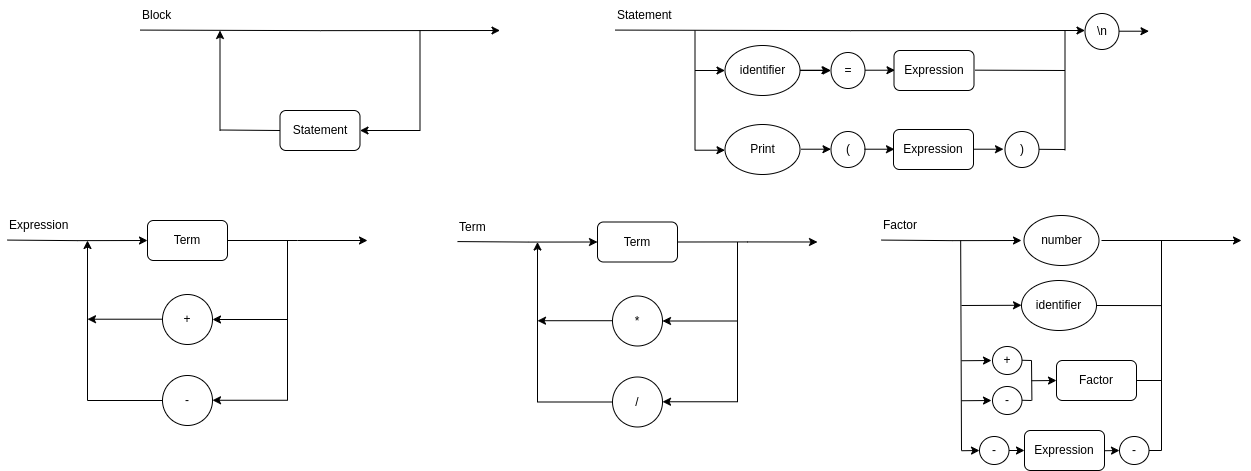

The diagram above was exported from draw.io. Its source (the exported page's mxGraphModel, read from the mxfile embedded in the PNG):
<mxGraphModel dx="2049" dy="1101" grid="1" gridSize="10" guides="1" tooltips="1" connect="1" arrows="1" fold="1" page="1" pageScale="1" pageWidth="3300" pageHeight="4681" math="0" shadow="0">
  <root>
    <mxCell id="0" />
    <mxCell id="1" parent="0" />
    <mxCell id="W1d3Z0D_Y3x61ooxwCS9-6" style="edgeStyle=orthogonalEdgeStyle;rounded=0;orthogonalLoop=1;jettySize=auto;html=1;exitX=1;exitY=0.5;exitDx=0;exitDy=0;" parent="1" source="H9QceLrUfl68QmY5k0aP-54" edge="1">
      <mxGeometry relative="1" as="geometry">
        <mxPoint x="390" y="280" as="targetPoint" />
        <mxPoint x="270" y="280" as="sourcePoint" />
      </mxGeometry>
    </mxCell>
    <mxCell id="W1d3Z0D_Y3x61ooxwCS9-4" value="+" style="ellipse;whiteSpace=wrap;html=1;aspect=fixed;" parent="1" vertex="1">
      <mxGeometry x="185" y="334" width="50" height="50" as="geometry" />
    </mxCell>
    <mxCell id="W1d3Z0D_Y3x61ooxwCS9-5" value="-" style="ellipse;whiteSpace=wrap;html=1;aspect=fixed;" parent="1" vertex="1">
      <mxGeometry x="185" y="415" width="50" height="50" as="geometry" />
    </mxCell>
    <mxCell id="W1d3Z0D_Y3x61ooxwCS9-7" value="" style="endArrow=classic;html=1;rounded=0;entryX=1;entryY=0.5;entryDx=0;entryDy=0;" parent="1" target="W1d3Z0D_Y3x61ooxwCS9-4" edge="1">
      <mxGeometry width="50" height="50" relative="1" as="geometry">
        <mxPoint x="310" y="359" as="sourcePoint" />
        <mxPoint x="310" y="374" as="targetPoint" />
      </mxGeometry>
    </mxCell>
    <mxCell id="W1d3Z0D_Y3x61ooxwCS9-8" value="" style="endArrow=none;html=1;rounded=0;" parent="1" edge="1">
      <mxGeometry width="50" height="50" relative="1" as="geometry">
        <mxPoint x="310" y="440" as="sourcePoint" />
        <mxPoint x="310" y="280" as="targetPoint" />
      </mxGeometry>
    </mxCell>
    <mxCell id="W1d3Z0D_Y3x61ooxwCS9-9" value="" style="endArrow=classic;html=1;rounded=0;entryX=1;entryY=0.5;entryDx=0;entryDy=0;" parent="1" edge="1">
      <mxGeometry width="50" height="50" relative="1" as="geometry">
        <mxPoint x="310" y="439.76" as="sourcePoint" />
        <mxPoint x="235" y="439.76" as="targetPoint" />
      </mxGeometry>
    </mxCell>
    <mxCell id="W1d3Z0D_Y3x61ooxwCS9-10" value="" style="endArrow=classic;html=1;rounded=0;entryX=1;entryY=0.5;entryDx=0;entryDy=0;" parent="1" edge="1">
      <mxGeometry width="50" height="50" relative="1" as="geometry">
        <mxPoint x="185" y="358.71000000000004" as="sourcePoint" />
        <mxPoint x="110" y="358.71000000000004" as="targetPoint" />
      </mxGeometry>
    </mxCell>
    <mxCell id="W1d3Z0D_Y3x61ooxwCS9-12" value="" style="endArrow=none;html=1;rounded=0;exitX=0;exitY=0.5;exitDx=0;exitDy=0;" parent="1" source="W1d3Z0D_Y3x61ooxwCS9-5" edge="1">
      <mxGeometry width="50" height="50" relative="1" as="geometry">
        <mxPoint x="320" y="435" as="sourcePoint" />
        <mxPoint x="110" y="440" as="targetPoint" />
      </mxGeometry>
    </mxCell>
    <mxCell id="W1d3Z0D_Y3x61ooxwCS9-14" value="" style="endArrow=classic;html=1;rounded=0;" parent="1" edge="1">
      <mxGeometry width="50" height="50" relative="1" as="geometry">
        <mxPoint x="110" y="440" as="sourcePoint" />
        <mxPoint x="110" y="280" as="targetPoint" />
      </mxGeometry>
    </mxCell>
    <mxCell id="W1d3Z0D_Y3x61ooxwCS9-15" style="edgeStyle=orthogonalEdgeStyle;rounded=0;orthogonalLoop=1;jettySize=auto;html=1;exitX=1;exitY=0.5;exitDx=0;exitDy=0;entryX=0;entryY=0.5;entryDx=0;entryDy=0;" parent="1" edge="1" target="H9QceLrUfl68QmY5k0aP-54">
      <mxGeometry relative="1" as="geometry">
        <mxPoint x="150" y="279.58000000000004" as="targetPoint" />
        <mxPoint x="30" y="279.58000000000004" as="sourcePoint" />
      </mxGeometry>
    </mxCell>
    <mxCell id="W1d3Z0D_Y3x61ooxwCS9-16" value="Expression" style="text;html=1;strokeColor=none;fillColor=none;align=left;verticalAlign=middle;whiteSpace=wrap;rounded=0;" parent="1" vertex="1">
      <mxGeometry x="30" y="250" width="90" height="30" as="geometry" />
    </mxCell>
    <mxCell id="H9QceLrUfl68QmY5k0aP-5" value="" style="endArrow=classic;html=1;rounded=0;entryX=1;entryY=0.5;entryDx=0;entryDy=0;" edge="1" parent="1" target="H9QceLrUfl68QmY5k0aP-16">
      <mxGeometry width="50" height="50" relative="1" as="geometry">
        <mxPoint x="442.5" y="170" as="sourcePoint" />
        <mxPoint x="367.5" y="170" as="targetPoint" />
      </mxGeometry>
    </mxCell>
    <mxCell id="H9QceLrUfl68QmY5k0aP-6" value="" style="endArrow=none;html=1;rounded=0;" edge="1" parent="1">
      <mxGeometry width="50" height="50" relative="1" as="geometry">
        <mxPoint x="442.5" y="170" as="sourcePoint" />
        <mxPoint x="442.5" y="70" as="targetPoint" />
      </mxGeometry>
    </mxCell>
    <mxCell id="H9QceLrUfl68QmY5k0aP-10" value="" style="endArrow=classic;html=1;rounded=0;" edge="1" parent="1">
      <mxGeometry width="50" height="50" relative="1" as="geometry">
        <mxPoint x="242.5" y="170" as="sourcePoint" />
        <mxPoint x="242.5" y="70" as="targetPoint" />
      </mxGeometry>
    </mxCell>
    <mxCell id="H9QceLrUfl68QmY5k0aP-11" style="edgeStyle=orthogonalEdgeStyle;rounded=0;orthogonalLoop=1;jettySize=auto;html=1;exitX=1;exitY=0.5;exitDx=0;exitDy=0;" edge="1" parent="1">
      <mxGeometry relative="1" as="geometry">
        <mxPoint x="522.5" y="70" as="targetPoint" />
        <mxPoint x="162.5" y="69.58000000000004" as="sourcePoint" />
      </mxGeometry>
    </mxCell>
    <mxCell id="H9QceLrUfl68QmY5k0aP-12" value="Block" style="text;html=1;strokeColor=none;fillColor=none;align=left;verticalAlign=middle;whiteSpace=wrap;rounded=0;" vertex="1" parent="1">
      <mxGeometry x="162.5" y="40" width="90" height="30" as="geometry" />
    </mxCell>
    <mxCell id="H9QceLrUfl68QmY5k0aP-13" value="" style="endArrow=none;html=1;rounded=0;exitX=0;exitY=0.5;exitDx=0;exitDy=0;" edge="1" parent="1" source="H9QceLrUfl68QmY5k0aP-16">
      <mxGeometry width="50" height="50" relative="1" as="geometry">
        <mxPoint x="317.5" y="169.5" as="sourcePoint" />
        <mxPoint x="242.5" y="169.5" as="targetPoint" />
      </mxGeometry>
    </mxCell>
    <mxCell id="H9QceLrUfl68QmY5k0aP-16" value="Statement" style="rounded=1;whiteSpace=wrap;html=1;" vertex="1" parent="1">
      <mxGeometry x="302.5" y="150" width="80" height="40" as="geometry" />
    </mxCell>
    <mxCell id="H9QceLrUfl68QmY5k0aP-18" value="" style="endArrow=none;html=1;rounded=0;" edge="1" parent="1">
      <mxGeometry width="50" height="50" relative="1" as="geometry">
        <mxPoint x="717.5" y="190" as="sourcePoint" />
        <mxPoint x="717.5" y="70" as="targetPoint" />
      </mxGeometry>
    </mxCell>
    <mxCell id="H9QceLrUfl68QmY5k0aP-20" style="edgeStyle=orthogonalEdgeStyle;rounded=0;orthogonalLoop=1;jettySize=auto;html=1;exitX=1;exitY=0.5;exitDx=0;exitDy=0;" edge="1" parent="1">
      <mxGeometry relative="1" as="geometry">
        <mxPoint x="1107.5" y="70" as="targetPoint" />
        <mxPoint x="637.5" y="69.58000000000004" as="sourcePoint" />
      </mxGeometry>
    </mxCell>
    <mxCell id="H9QceLrUfl68QmY5k0aP-21" value="Statement" style="text;html=1;strokeColor=none;fillColor=none;align=left;verticalAlign=middle;whiteSpace=wrap;rounded=0;" vertex="1" parent="1">
      <mxGeometry x="637.5" y="40" width="90" height="30" as="geometry" />
    </mxCell>
    <mxCell id="H9QceLrUfl68QmY5k0aP-24" value="" style="endArrow=classic;html=1;rounded=0;" edge="1" parent="1">
      <mxGeometry width="50" height="50" relative="1" as="geometry">
        <mxPoint x="717.5" y="110" as="sourcePoint" />
        <mxPoint x="747.5" y="110" as="targetPoint" />
        <Array as="points">
          <mxPoint x="747.5" y="110" />
        </Array>
      </mxGeometry>
    </mxCell>
    <mxCell id="H9QceLrUfl68QmY5k0aP-31" value="" style="edgeStyle=orthogonalEdgeStyle;rounded=0;orthogonalLoop=1;jettySize=auto;html=1;" edge="1" parent="1" source="H9QceLrUfl68QmY5k0aP-26">
      <mxGeometry relative="1" as="geometry">
        <mxPoint x="853.500024489804" y="110.02857142857135" as="targetPoint" />
      </mxGeometry>
    </mxCell>
    <mxCell id="H9QceLrUfl68QmY5k0aP-26" value="identifier" style="ellipse;whiteSpace=wrap;html=1;" vertex="1" parent="1">
      <mxGeometry x="747.5" y="85" width="75" height="50" as="geometry" />
    </mxCell>
    <mxCell id="H9QceLrUfl68QmY5k0aP-30" value="" style="endArrow=classic;html=1;rounded=0;" edge="1" parent="1">
      <mxGeometry width="50" height="50" relative="1" as="geometry">
        <mxPoint x="822.5" y="109.70999999999998" as="sourcePoint" />
        <mxPoint x="852.5" y="109.70999999999998" as="targetPoint" />
        <Array as="points">
          <mxPoint x="852.5" y="109.70999999999998" />
        </Array>
      </mxGeometry>
    </mxCell>
    <mxCell id="H9QceLrUfl68QmY5k0aP-32" value="" style="endArrow=classic;html=1;rounded=0;" edge="1" parent="1">
      <mxGeometry width="50" height="50" relative="1" as="geometry">
        <mxPoint x="887.5" y="109.70999999999998" as="sourcePoint" />
        <mxPoint x="917.5" y="109.70999999999998" as="targetPoint" />
        <Array as="points">
          <mxPoint x="917.5" y="109.70999999999998" />
        </Array>
      </mxGeometry>
    </mxCell>
    <mxCell id="H9QceLrUfl68QmY5k0aP-33" value="Expression" style="rounded=1;whiteSpace=wrap;html=1;" vertex="1" parent="1">
      <mxGeometry x="916.5" y="90" width="80" height="40" as="geometry" />
    </mxCell>
    <mxCell id="H9QceLrUfl68QmY5k0aP-35" value="" style="endArrow=classic;html=1;rounded=0;" edge="1" parent="1">
      <mxGeometry width="50" height="50" relative="1" as="geometry">
        <mxPoint x="717.5" y="189.70999999999998" as="sourcePoint" />
        <mxPoint x="747.5" y="189.70999999999998" as="targetPoint" />
        <Array as="points">
          <mxPoint x="747.5" y="189.70999999999998" />
        </Array>
      </mxGeometry>
    </mxCell>
    <mxCell id="H9QceLrUfl68QmY5k0aP-36" value="Print" style="ellipse;whiteSpace=wrap;html=1;" vertex="1" parent="1">
      <mxGeometry x="747.5" y="164" width="75" height="50" as="geometry" />
    </mxCell>
    <mxCell id="H9QceLrUfl68QmY5k0aP-37" value="" style="endArrow=classic;html=1;rounded=0;" edge="1" parent="1">
      <mxGeometry width="50" height="50" relative="1" as="geometry">
        <mxPoint x="823.5" y="188.70999999999998" as="sourcePoint" />
        <mxPoint x="853.5" y="188.70999999999998" as="targetPoint" />
        <Array as="points">
          <mxPoint x="853.5" y="188.70999999999998" />
        </Array>
      </mxGeometry>
    </mxCell>
    <mxCell id="H9QceLrUfl68QmY5k0aP-38" value="(" style="ellipse;whiteSpace=wrap;html=1;" vertex="1" parent="1">
      <mxGeometry x="853.5" y="171" width="34" height="36" as="geometry" />
    </mxCell>
    <mxCell id="H9QceLrUfl68QmY5k0aP-41" value="Expression" style="rounded=1;whiteSpace=wrap;html=1;" vertex="1" parent="1">
      <mxGeometry x="916" y="169" width="80" height="40" as="geometry" />
    </mxCell>
    <mxCell id="H9QceLrUfl68QmY5k0aP-42" value="" style="endArrow=classic;html=1;rounded=0;" edge="1" parent="1">
      <mxGeometry width="50" height="50" relative="1" as="geometry">
        <mxPoint x="887" y="188.70999999999998" as="sourcePoint" />
        <mxPoint x="917" y="188.70999999999998" as="targetPoint" />
        <Array as="points">
          <mxPoint x="917" y="188.70999999999998" />
        </Array>
      </mxGeometry>
    </mxCell>
    <mxCell id="H9QceLrUfl68QmY5k0aP-43" value="" style="endArrow=classic;html=1;rounded=0;" edge="1" parent="1">
      <mxGeometry width="50" height="50" relative="1" as="geometry">
        <mxPoint x="996" y="188.70999999999998" as="sourcePoint" />
        <mxPoint x="1026" y="188.70999999999998" as="targetPoint" />
        <Array as="points">
          <mxPoint x="1026" y="188.70999999999998" />
        </Array>
      </mxGeometry>
    </mxCell>
    <mxCell id="H9QceLrUfl68QmY5k0aP-44" value="=" style="ellipse;whiteSpace=wrap;html=1;" vertex="1" parent="1">
      <mxGeometry x="853.5" y="92" width="34" height="36" as="geometry" />
    </mxCell>
    <mxCell id="H9QceLrUfl68QmY5k0aP-45" value=")" style="ellipse;whiteSpace=wrap;html=1;" vertex="1" parent="1">
      <mxGeometry x="1027.5" y="171" width="34" height="36" as="geometry" />
    </mxCell>
    <mxCell id="H9QceLrUfl68QmY5k0aP-47" value="" style="endArrow=none;html=1;rounded=0;" edge="1" parent="1">
      <mxGeometry width="50" height="50" relative="1" as="geometry">
        <mxPoint x="1087.5" y="189" as="sourcePoint" />
        <mxPoint x="1061.5" y="188.79999999999995" as="targetPoint" />
      </mxGeometry>
    </mxCell>
    <mxCell id="H9QceLrUfl68QmY5k0aP-48" value="" style="endArrow=none;html=1;rounded=0;" edge="1" parent="1">
      <mxGeometry width="50" height="50" relative="1" as="geometry">
        <mxPoint x="1087.5" y="110" as="sourcePoint" />
        <mxPoint x="997.5" y="109.65999999999997" as="targetPoint" />
      </mxGeometry>
    </mxCell>
    <mxCell id="H9QceLrUfl68QmY5k0aP-50" value="" style="endArrow=none;html=1;rounded=0;" edge="1" parent="1">
      <mxGeometry width="50" height="50" relative="1" as="geometry">
        <mxPoint x="1087.5" y="190" as="sourcePoint" />
        <mxPoint x="1087.5" y="70" as="targetPoint" />
      </mxGeometry>
    </mxCell>
    <mxCell id="H9QceLrUfl68QmY5k0aP-51" value="\n" style="ellipse;whiteSpace=wrap;html=1;" vertex="1" parent="1">
      <mxGeometry x="1107.5" y="53" width="34" height="36" as="geometry" />
    </mxCell>
    <mxCell id="H9QceLrUfl68QmY5k0aP-53" value="" style="endArrow=classic;html=1;rounded=0;" edge="1" parent="1">
      <mxGeometry width="50" height="50" relative="1" as="geometry">
        <mxPoint x="1141.5" y="70.70999999999998" as="sourcePoint" />
        <mxPoint x="1171.5" y="70.70999999999998" as="targetPoint" />
        <Array as="points">
          <mxPoint x="1171.5" y="70.70999999999998" />
        </Array>
      </mxGeometry>
    </mxCell>
    <mxCell id="H9QceLrUfl68QmY5k0aP-54" value="Term" style="rounded=1;whiteSpace=wrap;html=1;" vertex="1" parent="1">
      <mxGeometry x="170" y="260" width="80" height="40" as="geometry" />
    </mxCell>
    <mxCell id="H9QceLrUfl68QmY5k0aP-56" style="edgeStyle=orthogonalEdgeStyle;rounded=0;orthogonalLoop=1;jettySize=auto;html=1;exitX=1;exitY=0.5;exitDx=0;exitDy=0;" edge="1" parent="1" source="H9QceLrUfl68QmY5k0aP-67">
      <mxGeometry relative="1" as="geometry">
        <mxPoint x="840" y="281.5" as="targetPoint" />
        <mxPoint x="720" y="281.5" as="sourcePoint" />
      </mxGeometry>
    </mxCell>
    <mxCell id="H9QceLrUfl68QmY5k0aP-57" value="*" style="ellipse;whiteSpace=wrap;html=1;aspect=fixed;" vertex="1" parent="1">
      <mxGeometry x="635" y="335.5" width="50" height="50" as="geometry" />
    </mxCell>
    <mxCell id="H9QceLrUfl68QmY5k0aP-58" value="/" style="ellipse;whiteSpace=wrap;html=1;aspect=fixed;" vertex="1" parent="1">
      <mxGeometry x="635" y="416.5" width="50" height="50" as="geometry" />
    </mxCell>
    <mxCell id="H9QceLrUfl68QmY5k0aP-59" value="" style="endArrow=classic;html=1;rounded=0;entryX=1;entryY=0.5;entryDx=0;entryDy=0;" edge="1" parent="1" target="H9QceLrUfl68QmY5k0aP-57">
      <mxGeometry width="50" height="50" relative="1" as="geometry">
        <mxPoint x="760" y="360.5" as="sourcePoint" />
        <mxPoint x="760" y="375.5" as="targetPoint" />
      </mxGeometry>
    </mxCell>
    <mxCell id="H9QceLrUfl68QmY5k0aP-60" value="" style="endArrow=none;html=1;rounded=0;" edge="1" parent="1">
      <mxGeometry width="50" height="50" relative="1" as="geometry">
        <mxPoint x="760" y="441.5" as="sourcePoint" />
        <mxPoint x="760" y="281.5" as="targetPoint" />
      </mxGeometry>
    </mxCell>
    <mxCell id="H9QceLrUfl68QmY5k0aP-61" value="" style="endArrow=classic;html=1;rounded=0;entryX=1;entryY=0.5;entryDx=0;entryDy=0;" edge="1" parent="1">
      <mxGeometry width="50" height="50" relative="1" as="geometry">
        <mxPoint x="760" y="441.26" as="sourcePoint" />
        <mxPoint x="685" y="441.26" as="targetPoint" />
      </mxGeometry>
    </mxCell>
    <mxCell id="H9QceLrUfl68QmY5k0aP-62" value="" style="endArrow=classic;html=1;rounded=0;entryX=1;entryY=0.5;entryDx=0;entryDy=0;" edge="1" parent="1">
      <mxGeometry width="50" height="50" relative="1" as="geometry">
        <mxPoint x="635" y="360.21000000000004" as="sourcePoint" />
        <mxPoint x="560" y="360.21000000000004" as="targetPoint" />
      </mxGeometry>
    </mxCell>
    <mxCell id="H9QceLrUfl68QmY5k0aP-63" value="" style="endArrow=none;html=1;rounded=0;exitX=0;exitY=0.5;exitDx=0;exitDy=0;" edge="1" parent="1" source="H9QceLrUfl68QmY5k0aP-58">
      <mxGeometry width="50" height="50" relative="1" as="geometry">
        <mxPoint x="770" y="436.5" as="sourcePoint" />
        <mxPoint x="560" y="441.5" as="targetPoint" />
      </mxGeometry>
    </mxCell>
    <mxCell id="H9QceLrUfl68QmY5k0aP-64" value="" style="endArrow=classic;html=1;rounded=0;" edge="1" parent="1">
      <mxGeometry width="50" height="50" relative="1" as="geometry">
        <mxPoint x="560" y="441.5" as="sourcePoint" />
        <mxPoint x="560" y="281.5" as="targetPoint" />
      </mxGeometry>
    </mxCell>
    <mxCell id="H9QceLrUfl68QmY5k0aP-65" style="edgeStyle=orthogonalEdgeStyle;rounded=0;orthogonalLoop=1;jettySize=auto;html=1;exitX=1;exitY=0.5;exitDx=0;exitDy=0;entryX=0;entryY=0.5;entryDx=0;entryDy=0;" edge="1" parent="1" target="H9QceLrUfl68QmY5k0aP-67">
      <mxGeometry relative="1" as="geometry">
        <mxPoint x="600" y="281.08000000000004" as="targetPoint" />
        <mxPoint x="480" y="281.08000000000004" as="sourcePoint" />
      </mxGeometry>
    </mxCell>
    <mxCell id="H9QceLrUfl68QmY5k0aP-66" value="Term" style="text;html=1;strokeColor=none;fillColor=none;align=left;verticalAlign=middle;whiteSpace=wrap;rounded=0;" vertex="1" parent="1">
      <mxGeometry x="480" y="251.5" width="90" height="30" as="geometry" />
    </mxCell>
    <mxCell id="H9QceLrUfl68QmY5k0aP-67" value="Term" style="rounded=1;whiteSpace=wrap;html=1;" vertex="1" parent="1">
      <mxGeometry x="620" y="261.5" width="80" height="40" as="geometry" />
    </mxCell>
    <mxCell id="H9QceLrUfl68QmY5k0aP-69" style="edgeStyle=orthogonalEdgeStyle;rounded=0;orthogonalLoop=1;jettySize=auto;html=1;exitX=1;exitY=0.5;exitDx=0;exitDy=0;" edge="1" parent="1">
      <mxGeometry relative="1" as="geometry">
        <mxPoint x="1264" y="280" as="targetPoint" />
        <mxPoint x="1124" y="280" as="sourcePoint" />
      </mxGeometry>
    </mxCell>
    <mxCell id="H9QceLrUfl68QmY5k0aP-73" value="" style="endArrow=none;html=1;rounded=0;" edge="1" parent="1">
      <mxGeometry width="50" height="50" relative="1" as="geometry">
        <mxPoint x="1184" y="490" as="sourcePoint" />
        <mxPoint x="1184" y="280" as="targetPoint" />
      </mxGeometry>
    </mxCell>
    <mxCell id="H9QceLrUfl68QmY5k0aP-78" style="edgeStyle=orthogonalEdgeStyle;rounded=0;orthogonalLoop=1;jettySize=auto;html=1;exitX=1;exitY=0.5;exitDx=0;exitDy=0;entryX=0;entryY=0.5;entryDx=0;entryDy=0;" edge="1" parent="1">
      <mxGeometry relative="1" as="geometry">
        <mxPoint x="1044" y="280" as="targetPoint" />
        <mxPoint x="904" y="279.58000000000004" as="sourcePoint" />
      </mxGeometry>
    </mxCell>
    <mxCell id="H9QceLrUfl68QmY5k0aP-79" value="Factor" style="text;html=1;strokeColor=none;fillColor=none;align=left;verticalAlign=middle;whiteSpace=wrap;rounded=0;" vertex="1" parent="1">
      <mxGeometry x="904" y="250" width="90" height="30" as="geometry" />
    </mxCell>
    <mxCell id="H9QceLrUfl68QmY5k0aP-81" value="number" style="ellipse;whiteSpace=wrap;html=1;" vertex="1" parent="1">
      <mxGeometry x="1046.5" y="255" width="75" height="50" as="geometry" />
    </mxCell>
    <mxCell id="H9QceLrUfl68QmY5k0aP-82" value="identifier" style="ellipse;whiteSpace=wrap;html=1;" vertex="1" parent="1">
      <mxGeometry x="1044" y="320" width="75" height="50" as="geometry" />
    </mxCell>
    <mxCell id="H9QceLrUfl68QmY5k0aP-84" value="" style="endArrow=none;html=1;rounded=0;" edge="1" parent="1">
      <mxGeometry width="50" height="50" relative="1" as="geometry">
        <mxPoint x="984" y="490" as="sourcePoint" />
        <mxPoint x="983.17" y="280" as="targetPoint" />
      </mxGeometry>
    </mxCell>
    <mxCell id="H9QceLrUfl68QmY5k0aP-85" value="" style="endArrow=classic;html=1;rounded=0;entryX=1;entryY=0.5;entryDx=0;entryDy=0;" edge="1" parent="1">
      <mxGeometry width="50" height="50" relative="1" as="geometry">
        <mxPoint x="984" y="345" as="sourcePoint" />
        <mxPoint x="1044" y="344.76" as="targetPoint" />
      </mxGeometry>
    </mxCell>
    <mxCell id="H9QceLrUfl68QmY5k0aP-86" value="" style="endArrow=classic;html=1;rounded=0;" edge="1" parent="1">
      <mxGeometry width="50" height="50" relative="1" as="geometry">
        <mxPoint x="984" y="400.24" as="sourcePoint" />
        <mxPoint x="1014" y="400" as="targetPoint" />
      </mxGeometry>
    </mxCell>
    <mxCell id="H9QceLrUfl68QmY5k0aP-87" value="" style="endArrow=classic;html=1;rounded=0;" edge="1" parent="1">
      <mxGeometry width="50" height="50" relative="1" as="geometry">
        <mxPoint x="984" y="440.24" as="sourcePoint" />
        <mxPoint x="1014" y="440" as="targetPoint" />
      </mxGeometry>
    </mxCell>
    <mxCell id="H9QceLrUfl68QmY5k0aP-88" value="+" style="ellipse;whiteSpace=wrap;html=1;" vertex="1" parent="1">
      <mxGeometry x="1015" y="386" width="29.5" height="28" as="geometry" />
    </mxCell>
    <mxCell id="H9QceLrUfl68QmY5k0aP-90" value="-" style="ellipse;whiteSpace=wrap;html=1;" vertex="1" parent="1">
      <mxGeometry x="1015" y="426" width="29.5" height="28" as="geometry" />
    </mxCell>
    <mxCell id="H9QceLrUfl68QmY5k0aP-91" value="" style="endArrow=none;html=1;rounded=0;" edge="1" parent="1">
      <mxGeometry width="50" height="50" relative="1" as="geometry">
        <mxPoint x="1054" y="400" as="sourcePoint" />
        <mxPoint x="1044.5" y="399.76" as="targetPoint" />
      </mxGeometry>
    </mxCell>
    <mxCell id="H9QceLrUfl68QmY5k0aP-92" value="" style="endArrow=none;html=1;rounded=0;" edge="1" parent="1">
      <mxGeometry width="50" height="50" relative="1" as="geometry">
        <mxPoint x="1054" y="440" as="sourcePoint" />
        <mxPoint x="1044.5" y="439.76" as="targetPoint" />
      </mxGeometry>
    </mxCell>
    <mxCell id="H9QceLrUfl68QmY5k0aP-93" value="" style="endArrow=none;html=1;rounded=0;" edge="1" parent="1">
      <mxGeometry width="50" height="50" relative="1" as="geometry">
        <mxPoint x="1054.41" y="440" as="sourcePoint" />
        <mxPoint x="1054" y="400" as="targetPoint" />
      </mxGeometry>
    </mxCell>
    <mxCell id="H9QceLrUfl68QmY5k0aP-94" value="" style="endArrow=classic;html=1;rounded=0;entryX=0;entryY=0.5;entryDx=0;entryDy=0;" edge="1" parent="1" target="H9QceLrUfl68QmY5k0aP-95">
      <mxGeometry width="50" height="50" relative="1" as="geometry">
        <mxPoint x="1054" y="420.24" as="sourcePoint" />
        <mxPoint x="1074" y="420" as="targetPoint" />
      </mxGeometry>
    </mxCell>
    <mxCell id="H9QceLrUfl68QmY5k0aP-95" value="Factor" style="rounded=1;whiteSpace=wrap;html=1;" vertex="1" parent="1">
      <mxGeometry x="1079" y="400" width="80" height="40" as="geometry" />
    </mxCell>
    <mxCell id="H9QceLrUfl68QmY5k0aP-101" value="" style="endArrow=classic;html=1;rounded=0;" edge="1" parent="1" source="H9QceLrUfl68QmY5k0aP-102">
      <mxGeometry width="50" height="50" relative="1" as="geometry">
        <mxPoint x="987" y="490.24" as="sourcePoint" />
        <mxPoint x="1017" y="490" as="targetPoint" />
      </mxGeometry>
    </mxCell>
    <mxCell id="H9QceLrUfl68QmY5k0aP-103" value="" style="endArrow=classic;html=1;rounded=0;" edge="1" parent="1">
      <mxGeometry width="50" height="50" relative="1" as="geometry">
        <mxPoint x="1047.5" y="490" as="sourcePoint" />
        <mxPoint x="1077.5" y="489.76" as="targetPoint" />
      </mxGeometry>
    </mxCell>
    <mxCell id="H9QceLrUfl68QmY5k0aP-104" value="Expression" style="rounded=1;whiteSpace=wrap;html=1;" vertex="1" parent="1">
      <mxGeometry x="1047" y="470" width="80" height="40" as="geometry" />
    </mxCell>
    <mxCell id="H9QceLrUfl68QmY5k0aP-105" value="" style="endArrow=classic;html=1;rounded=0;" edge="1" parent="1" target="H9QceLrUfl68QmY5k0aP-102">
      <mxGeometry width="50" height="50" relative="1" as="geometry">
        <mxPoint x="984" y="490.24" as="sourcePoint" />
        <mxPoint x="1014" y="490" as="targetPoint" />
      </mxGeometry>
    </mxCell>
    <mxCell id="H9QceLrUfl68QmY5k0aP-102" value="-" style="ellipse;whiteSpace=wrap;html=1;" vertex="1" parent="1">
      <mxGeometry x="1002" y="476" width="29.5" height="28" as="geometry" />
    </mxCell>
    <mxCell id="H9QceLrUfl68QmY5k0aP-106" value="" style="endArrow=classic;html=1;rounded=0;exitX=1;exitY=0.5;exitDx=0;exitDy=0;entryX=0;entryY=0.5;entryDx=0;entryDy=0;" edge="1" parent="1" source="H9QceLrUfl68QmY5k0aP-102" target="H9QceLrUfl68QmY5k0aP-104">
      <mxGeometry width="50" height="50" relative="1" as="geometry">
        <mxPoint x="997" y="500.24" as="sourcePoint" />
        <mxPoint x="1017" y="500" as="targetPoint" />
      </mxGeometry>
    </mxCell>
    <mxCell id="H9QceLrUfl68QmY5k0aP-109" value="" style="endArrow=classic;html=1;rounded=0;" edge="1" parent="1" target="H9QceLrUfl68QmY5k0aP-110">
      <mxGeometry width="50" height="50" relative="1" as="geometry">
        <mxPoint x="1127" y="490.24" as="sourcePoint" />
        <mxPoint x="1157" y="490" as="targetPoint" />
      </mxGeometry>
    </mxCell>
    <mxCell id="H9QceLrUfl68QmY5k0aP-110" value="-" style="ellipse;whiteSpace=wrap;html=1;" vertex="1" parent="1">
      <mxGeometry x="1142" y="476" width="29.5" height="28" as="geometry" />
    </mxCell>
    <mxCell id="H9QceLrUfl68QmY5k0aP-112" value="" style="endArrow=none;html=1;rounded=0;entryX=1;entryY=0.5;entryDx=0;entryDy=0;" edge="1" parent="1" target="H9QceLrUfl68QmY5k0aP-82">
      <mxGeometry width="50" height="50" relative="1" as="geometry">
        <mxPoint x="1184" y="345.1" as="sourcePoint" />
        <mxPoint x="1094" y="344.76" as="targetPoint" />
      </mxGeometry>
    </mxCell>
    <mxCell id="H9QceLrUfl68QmY5k0aP-113" value="" style="endArrow=none;html=1;rounded=0;entryX=1;entryY=0.5;entryDx=0;entryDy=0;" edge="1" parent="1" target="H9QceLrUfl68QmY5k0aP-95">
      <mxGeometry width="50" height="50" relative="1" as="geometry">
        <mxPoint x="1184" y="420" as="sourcePoint" />
        <mxPoint x="1214" y="414" as="targetPoint" />
      </mxGeometry>
    </mxCell>
    <mxCell id="H9QceLrUfl68QmY5k0aP-114" value="" style="endArrow=none;html=1;rounded=0;entryX=1;entryY=0.5;entryDx=0;entryDy=0;" edge="1" parent="1" target="H9QceLrUfl68QmY5k0aP-110">
      <mxGeometry width="50" height="50" relative="1" as="geometry">
        <mxPoint x="1184" y="490" as="sourcePoint" />
        <mxPoint x="1173" y="489.76" as="targetPoint" />
      </mxGeometry>
    </mxCell>
  </root>
</mxGraphModel>